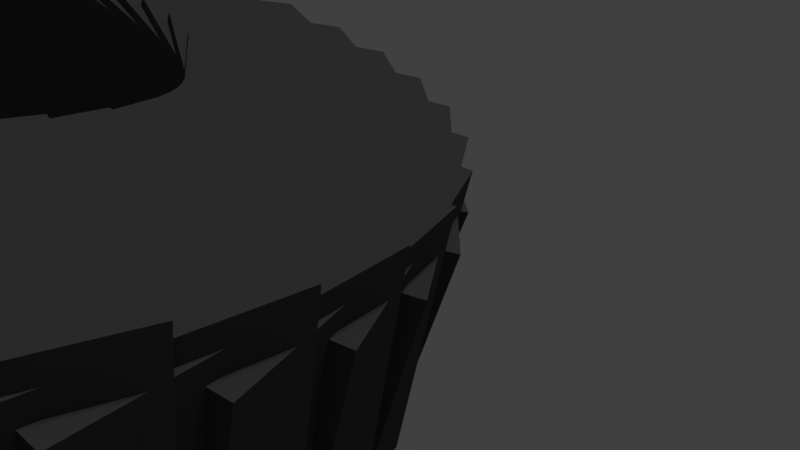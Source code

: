 # Source: stairsAttempt2.blend  (saved by Blender 2.71.0; exported with 4.5.12 LTS)
import bpy
from mathutils import Matrix  # noqa: F401  (used for matrix-valued properties, if any)

bpy.ops.wm.read_factory_settings(use_empty=True)
scene = bpy.context.scene
scene.name = 'Scene'

# ---- collections
col_collection_1 = bpy.data.collections.new('Collection 1'); scene.collection.children.link(col_collection_1)

# ---- materials (node trees are filled in below, after node groups)
mat_material = bpy.data.materials.new('Material')
mat_material.alpha_threshold = 0.0
mat_material.use_transparent_shadow = False
mat_material.diffuse_color = (0.07724, 0.07724, 0.07724, 1.0)
mat_material.roughness = 0.5
mat_material.specular_intensity = 0.21
mat_material.line_color = (0.0, 0.0, 0.0, 1.0)

# ---- material node trees

# ---- world
world_world = bpy.data.worlds.new('World'); scene.world = world_world
world_world.color = (0.05088, 0.05088, 0.05088)
world_world.use_sun_shadow = False
world_world.sun_shadow_jitter_overblur = 0.0
world_world.cycles.sampling_method = 'MANUAL'
world_world.cycles.sample_map_resolution = 256

# ---- cameras
cam_camera = bpy.data.cameras.new('Camera')
cam_camera.clip_end = 100.0
cam_camera.lens = 35.0
cam_camera.sensor_width = 32.0
cam_camera.sensor_height = 18.0
cam_camera.ortho_scale = 7.314
cam_camera.dof.focus_distance = 0.0
cam_camera.dof.aperture_fstop = 128.0

# ---- lights
light_sun = bpy.data.lights.new('Sun', 'SUN')
light_sun.transmission_factor = 0.0
light_sun.angle = 0.1993
light_sun.energy = 0.75
light_sun.shadow_buffer_clip_start = 0.5
light_sun.shadow_soft_size = 0.1
light_sun.shadow_cascade_max_distance = 1000.0
light_sun.cycles.use_multiple_importance_sampling = False

# ---- meshes
me_cube = bpy.data.meshes.new('Cube')
me_cube.from_pydata([(4.226, 1.178, -0.7832), (4.226, -0.7832, -1.178), (2.226, -0.7832, -1.178), (2.226, 1.178, -0.7832), (4.226, 0.7832, 1.178), (4.226, -1.178, 0.7832), (2.226, -1.178, 0.7832), (2.226, 0.7832, 1.178), (4.366, 0.4258, -0.7832), (4.026, -1.505, -1.178), (2.056, -1.158, -1.178), (2.397, 0.7731, -0.7832), (4.298, 0.03749, 1.178), (3.957, -1.893, 0.7832), (1.988, -1.546, 0.7832), (2.328, 0.3848, 1.178), (4.374, -0.3389, -0.7832), (3.703, -2.181, -1.178), (1.824, -1.497, -1.178), (2.495, 0.3451, -0.7832), (4.239, -0.7094, 1.178), (3.568, -2.552, 0.7832), (1.689, -1.868, 0.7832), (2.36, -0.02536, 1.178), (4.249, -1.093, -0.7832), (3.268, -2.791, -1.178), (1.536, -1.791, -1.178), (2.517, -0.09328, -0.7832), (4.052, -1.435, 1.178), (3.071, -3.133, 0.7832), (1.339, -2.133, 0.7832), (2.319, -0.4347, 1.178), (3.994, -1.814, -0.7832), (2.734, -3.316, -1.178), (1.202, -2.031, -1.178), (2.462, -0.5289, -0.7832), (3.741, -2.116, 1.178), (2.48, -3.618, 0.7832), (0.9484, -2.333, 0.7832), (2.209, -0.8309, 1.178), (3.618, -2.48, -0.7832), (2.116, -3.741, -1.178), (0.8309, -2.209, -1.178), (2.333, -0.9484, -0.7832), (3.316, -2.734, 1.178), (1.814, -3.994, 0.7832), (0.5289, -2.462, 0.7832), (2.031, -1.202, 1.178), (3.133, -3.071, -0.7832), (1.435, -4.052, -1.178), (0.4347, -2.319, -1.178), (2.133, -1.339, -0.7832), (2.791, -3.268, 1.178), (1.093, -4.249, 0.7832), (0.09328, -2.517, 0.7832), (1.791, -1.536, 1.178), (2.552, -3.568, -0.7832), (0.7094, -4.239, -1.178), (0.02535, -2.36, -1.178), (1.868, -1.689, -0.7832), (2.181, -3.703, 1.178), (0.3389, -4.374, 0.7832), (-0.3451, -2.495, 0.7832), (1.497, -1.824, 1.178), (1.893, -3.957, -0.7832), (-0.03749, -4.298, -1.178), (-0.3848, -2.328, -1.178), (1.546, -1.988, -0.7832), (1.505, -4.026, 1.178), (-0.4258, -4.366, 0.7832), (-0.7731, -2.397, 0.7832), (1.158, -2.056, 1.178), (1.178, -4.226, -0.7832), (-0.7832, -4.226, -1.178), (-0.7832, -2.226, -1.178), (1.178, -2.226, -0.7832), (0.7832, -4.226, 1.178), (-1.178, -4.226, 0.7832), (-1.178, -2.226, 0.7832), (0.7832, -2.226, 1.178), (0.4258, -4.366, -0.7832), (-1.505, -4.026, -1.178), (-1.158, -2.056, -1.178), (0.7731, -2.397, -0.7832), (0.03749, -4.298, 1.178), (-1.893, -3.957, 0.7832), (-1.546, -1.988, 0.7832), (0.3848, -2.328, 1.178), (-0.3389, -4.374, -0.7832), (-2.181, -3.703, -1.178), (-1.497, -1.824, -1.178), (0.3451, -2.495, -0.7832), (-0.7094, -4.239, 1.178), (-2.552, -3.568, 0.7832), (-1.868, -1.689, 0.7832), (-0.02536, -2.36, 1.178), (-1.093, -4.249, -0.7832), (-2.791, -3.268, -1.178), (-1.791, -1.536, -1.178), (-0.09329, -2.517, -0.7832), (-1.435, -4.052, 1.178), (-3.133, -3.071, 0.7832), (-2.133, -1.339, 0.7832), (-0.4347, -2.319, 1.178), (-1.814, -3.994, -0.7832), (-3.316, -2.734, -1.178), (-2.031, -1.202, -1.178), (-0.5289, -2.462, -0.7832), (-2.116, -3.741, 1.178), (-3.618, -2.48, 0.7832), (-2.333, -0.9484, 0.7832), (-0.8309, -2.209, 1.178), (-2.48, -3.618, -0.7832), (-3.741, -2.116, -1.178), (-2.209, -0.8309, -1.178), (-0.9484, -2.333, -0.7832), (-2.734, -3.316, 1.178), (-3.994, -1.814, 0.7832), (-2.462, -0.5289, 0.7832), (-1.202, -2.031, 1.178), (-3.071, -3.133, -0.7832), (-4.052, -1.435, -1.178), (-2.319, -0.4347, -1.178), (-1.339, -2.133, -0.7832), (-3.268, -2.791, 1.178), (-4.249, -1.093, 0.7832), (-2.517, -0.09328, 0.7832), (-1.536, -1.791, 1.178), (-3.568, -2.552, -0.7832), (-4.239, -0.7094, -1.178), (-2.36, -0.02536, -1.178), (-1.689, -1.868, -0.7832), (-3.703, -2.181, 1.178), (-4.374, -0.3389, 0.7832), (-2.495, 0.3451, 0.7832), (-1.824, -1.497, 1.178), (-3.957, -1.893, -0.7832), (-4.298, 0.03749, -1.178), (-2.328, 0.3848, -1.178), (-1.988, -1.546, -0.7832), (-4.026, -1.505, 1.178), (-4.366, 0.4258, 0.7832), (-2.397, 0.7731, 0.7832), (-2.056, -1.158, 1.178), (-4.226, -1.178, -0.7832), (-4.226, 0.7832, -1.178), (-2.226, 0.7832, -1.178), (-2.226, -1.178, -0.7832), (-4.226, -0.7832, 1.178), (-4.226, 1.178, 0.7832), (-2.226, 1.178, 0.7832), (-2.226, -0.7832, 1.178), (-4.366, -0.4258, -0.7832), (-4.026, 1.505, -1.178), (-2.056, 1.158, -1.178), (-2.397, -0.7731, -0.7832), (-4.298, -0.03749, 1.178), (-3.957, 1.893, 0.7832), (-1.988, 1.546, 0.7832), (-2.328, -0.3848, 1.178), (-4.374, 0.3389, -0.7832), (-3.703, 2.181, -1.178), (-1.824, 1.497, -1.178), (-2.495, -0.3451, -0.7832), (-4.239, 0.7094, 1.178), (-3.568, 2.552, 0.7832), (-1.689, 1.868, 0.7832), (-2.36, 0.02536, 1.178), (-4.249, 1.093, -0.7832), (-3.268, 2.791, -1.178), (-1.536, 1.791, -1.178), (-2.517, 0.09329, -0.7832), (-4.052, 1.435, 1.178), (-3.071, 3.133, 0.7832), (-1.339, 2.133, 0.7832), (-2.319, 0.4347, 1.178), (-3.994, 1.814, -0.7832), (-2.734, 3.316, -1.178), (-1.202, 2.031, -1.178), (-2.462, 0.5289, -0.7832), (-3.741, 2.116, 1.178), (-2.48, 3.618, 0.7832), (-0.9484, 2.333, 0.7832), (-2.209, 0.8309, 1.178), (-3.618, 2.48, -0.7832), (-2.116, 3.741, -1.178), (-0.8309, 2.209, -1.178), (-2.333, 0.9484, -0.7832), (-3.316, 2.734, 1.178), (-1.814, 3.994, 0.7832), (-0.5289, 2.462, 0.7832), (-2.031, 1.202, 1.178), (-3.133, 3.071, -0.7832), (-1.435, 4.052, -1.178), (-0.4347, 2.319, -1.178), (-2.133, 1.339, -0.7832), (-2.791, 3.268, 1.178), (-1.093, 4.249, 0.7832), (-0.09329, 2.517, 0.7832), (-1.791, 1.536, 1.178), (-2.552, 3.568, -0.7832), (-0.7094, 4.239, -1.178), (-0.02536, 2.36, -1.178), (-1.868, 1.689, -0.7832), (-2.181, 3.703, 1.178), (-0.3389, 4.374, 0.7832), (0.3451, 2.495, 0.7832), (-1.497, 1.824, 1.178), (-1.893, 3.957, -0.7832), (0.03749, 4.298, -1.178), (0.3848, 2.328, -1.178), (-1.546, 1.988, -0.7832), (-1.505, 4.026, 1.178), (0.4258, 4.366, 0.7832), (0.7731, 2.397, 0.7832), (-1.158, 2.056, 1.178), (-1.178, 4.226, -0.7832), (0.7832, 4.226, -1.178), (0.7832, 2.226, -1.178), (-1.178, 2.226, -0.7832), (-0.7832, 4.226, 1.178), (1.178, 4.226, 0.7832), (1.178, 2.226, 0.7832), (-0.7832, 2.226, 1.178), (-0.4258, 4.366, -0.7832), (1.505, 4.026, -1.178), (1.158, 2.056, -1.178), (-0.7731, 2.397, -0.7832), (-0.03749, 4.298, 1.178), (1.893, 3.957, 0.7832), (1.546, 1.988, 0.7832), (-0.3848, 2.328, 1.178), (0.3389, 4.374, -0.7832), (2.181, 3.703, -1.178), (1.497, 1.824, -1.178), (-0.3451, 2.495, -0.7832), (0.7094, 4.239, 1.178), (2.552, 3.568, 0.7832), (1.868, 1.689, 0.7832), (0.02536, 2.36, 1.178), (1.093, 4.249, -0.7832), (2.791, 3.268, -1.178), (1.791, 1.536, -1.178), (0.09328, 2.517, -0.7832), (1.435, 4.052, 1.178), (3.133, 3.071, 0.7832), (2.133, 1.339, 0.7832), (0.4347, 2.319, 1.178), (1.814, 3.994, -0.7832), (3.316, 2.734, -1.178), (2.031, 1.202, -1.178), (0.5289, 2.462, -0.7832), (2.116, 3.741, 1.178), (3.618, 2.48, 0.7832), (2.333, 0.9484, 0.7832), (0.8309, 2.209, 1.178), (2.48, 3.618, -0.7832), (3.741, 2.116, -1.178), (2.209, 0.8309, -1.178), (0.9484, 2.333, -0.7832), (2.734, 3.316, 1.178), (3.994, 1.814, 0.7832), (2.462, 0.5289, 0.7832), (1.202, 2.031, 1.178), (3.071, 3.133, -0.7832), (4.052, 1.435, -1.178), (2.319, 0.4347, -1.178), (1.339, 2.133, -0.7832), (3.268, 2.791, 1.178), (4.249, 1.093, 0.7832), (2.517, 0.09328, 0.7832), (1.536, 1.791, 1.178), (3.568, 2.552, -0.7832), (4.239, 0.7094, -1.178), (2.36, 0.02536, -1.178), (1.689, 1.868, -0.7832), (3.703, 2.181, 1.178), (4.374, 0.3389, 0.7832), (2.495, -0.3451, 0.7832), (1.824, 1.497, 1.178), (3.957, 1.893, -0.7832), (4.298, -0.0375, -1.178), (2.328, -0.3848, -1.178), (1.988, 1.546, -0.7832), (4.026, 1.505, 1.178), (4.366, -0.4258, 0.7832), (2.397, -0.7731, 0.7832), (2.056, 1.158, 1.178)], [], [(0, 3, 2, 1), (4, 5, 6, 7), (0, 1, 5, 4), (1, 2, 6, 5), (2, 3, 7, 6), (4, 7, 3, 0), (8, 11, 10, 9), (12, 13, 14, 15), (8, 9, 13, 12), (9, 10, 14, 13), (10, 11, 15, 14), (12, 15, 11, 8), (16, 19, 18, 17), (20, 21, 22, 23), (16, 17, 21, 20), (17, 18, 22, 21), (18, 19, 23, 22), (20, 23, 19, 16), (24, 27, 26, 25), (28, 29, 30, 31), (24, 25, 29, 28), (25, 26, 30, 29), (26, 27, 31, 30), (28, 31, 27, 24), (32, 35, 34, 33), (36, 37, 38, 39), (32, 33, 37, 36), (33, 34, 38, 37), (34, 35, 39, 38), (36, 39, 35, 32), (40, 43, 42, 41), (44, 45, 46, 47), (40, 41, 45, 44), (41, 42, 46, 45), (42, 43, 47, 46), (44, 47, 43, 40), (48, 51, 50, 49), (52, 53, 54, 55), (48, 49, 53, 52), (49, 50, 54, 53), (50, 51, 55, 54), (52, 55, 51, 48), (56, 59, 58, 57), (60, 61, 62, 63), (56, 57, 61, 60), (57, 58, 62, 61), (58, 59, 63, 62), (60, 63, 59, 56), (64, 67, 66, 65), (68, 69, 70, 71), (64, 65, 69, 68), (65, 66, 70, 69), (66, 67, 71, 70), (68, 71, 67, 64), (72, 75, 74, 73), (76, 77, 78, 79), (72, 73, 77, 76), (73, 74, 78, 77), (74, 75, 79, 78), (76, 79, 75, 72), (80, 83, 82, 81), (84, 85, 86, 87), (80, 81, 85, 84), (81, 82, 86, 85), (82, 83, 87, 86), (84, 87, 83, 80), (88, 91, 90, 89), (92, 93, 94, 95), (88, 89, 93, 92), (89, 90, 94, 93), (90, 91, 95, 94), (92, 95, 91, 88), (96, 99, 98, 97), (100, 101, 102, 103), (96, 97, 101, 100), (97, 98, 102, 101), (98, 99, 103, 102), (100, 103, 99, 96), (104, 107, 106, 105), (108, 109, 110, 111), (104, 105, 109, 108), (105, 106, 110, 109), (106, 107, 111, 110), (108, 111, 107, 104), (112, 115, 114, 113), (116, 117, 118, 119), (112, 113, 117, 116), (113, 114, 118, 117), (114, 115, 119, 118), (116, 119, 115, 112), (120, 123, 122, 121), (124, 125, 126, 127), (120, 121, 125, 124), (121, 122, 126, 125), (122, 123, 127, 126), (124, 127, 123, 120), (128, 131, 130, 129), (132, 133, 134, 135), (128, 129, 133, 132), (129, 130, 134, 133), (130, 131, 135, 134), (132, 135, 131, 128), (136, 139, 138, 137), (140, 141, 142, 143), (136, 137, 141, 140), (137, 138, 142, 141), (138, 139, 143, 142), (140, 143, 139, 136), (144, 147, 146, 145), (148, 149, 150, 151), (144, 145, 149, 148), (145, 146, 150, 149), (146, 147, 151, 150), (148, 151, 147, 144), (152, 155, 154, 153), (156, 157, 158, 159), (152, 153, 157, 156), (153, 154, 158, 157), (154, 155, 159, 158), (156, 159, 155, 152), (160, 163, 162, 161), (164, 165, 166, 167), (160, 161, 165, 164), (161, 162, 166, 165), (162, 163, 167, 166), (164, 167, 163, 160), (168, 171, 170, 169), (172, 173, 174, 175), (168, 169, 173, 172), (169, 170, 174, 173), (170, 171, 175, 174), (172, 175, 171, 168), (176, 179, 178, 177), (180, 181, 182, 183), (176, 177, 181, 180), (177, 178, 182, 181), (178, 179, 183, 182), (180, 183, 179, 176), (184, 187, 186, 185), (188, 189, 190, 191), (184, 185, 189, 188), (185, 186, 190, 189), (186, 187, 191, 190), (188, 191, 187, 184), (192, 195, 194, 193), (196, 197, 198, 199), (192, 193, 197, 196), (193, 194, 198, 197), (194, 195, 199, 198), (196, 199, 195, 192), (200, 203, 202, 201), (204, 205, 206, 207), (200, 201, 205, 204), (201, 202, 206, 205), (202, 203, 207, 206), (204, 207, 203, 200), (208, 211, 210, 209), (212, 213, 214, 215), (208, 209, 213, 212), (209, 210, 214, 213), (210, 211, 215, 214), (212, 215, 211, 208), (216, 219, 218, 217), (220, 221, 222, 223), (216, 217, 221, 220), (217, 218, 222, 221), (218, 219, 223, 222), (220, 223, 219, 216), (224, 227, 226, 225), (228, 229, 230, 231), (224, 225, 229, 228), (225, 226, 230, 229), (226, 227, 231, 230), (228, 231, 227, 224), (232, 235, 234, 233), (236, 237, 238, 239), (232, 233, 237, 236), (233, 234, 238, 237), (234, 235, 239, 238), (236, 239, 235, 232), (240, 243, 242, 241), (244, 245, 246, 247), (240, 241, 245, 244), (241, 242, 246, 245), (242, 243, 247, 246), (244, 247, 243, 240), (248, 251, 250, 249), (252, 253, 254, 255), (248, 249, 253, 252), (249, 250, 254, 253), (250, 251, 255, 254), (252, 255, 251, 248), (256, 259, 258, 257), (260, 261, 262, 263), (256, 257, 261, 260), (257, 258, 262, 261), (258, 259, 263, 262), (260, 263, 259, 256), (264, 267, 266, 265), (268, 269, 270, 271), (264, 265, 269, 268), (265, 266, 270, 269), (266, 267, 271, 270), (268, 271, 267, 264), (272, 275, 274, 273), (276, 277, 278, 279), (272, 273, 277, 276), (273, 274, 278, 277), (274, 275, 279, 278), (276, 279, 275, 272), (280, 283, 282, 281), (284, 285, 286, 287), (280, 281, 285, 284), (281, 282, 286, 285), (282, 283, 287, 286), (284, 287, 283, 280)])
me_cube.materials.append(mat_material)
me_cube.use_remesh_preserve_volume = False
me_cube.use_remesh_preserve_attributes = False
me_cube.use_mirror_vertex_groups = False
me_cube.update()

# ---- objects
ob_sun = bpy.data.objects.new('Sun', light_sun)
ob_cube = bpy.data.objects.new('Cube', me_cube)
ob_camera = bpy.data.objects.new('Camera', cam_camera)

# ---- transforms, parenting, visibility, modifiers, constraints
ob_sun.location = (0.0, 0.0, 8.937)
ob_sun.lineart.crease_threshold = 0.0
ob_cube.location = (2.384e-06, -1.882e-07, -9.644e-08)
ob_cube.lock_rotations_4d = False
ob_cube.empty_display_type = 'ARROWS'
ob_cube.lineart.crease_threshold = 0.0
ob_camera.location = (-0.3783, -6.751, 2.882)
ob_camera.rotation_euler = (1.169, -0.2703, -0.5661)
ob_camera.lock_rotations_4d = False
ob_camera.empty_display_type = 'ARROWS'
ob_camera.color = (0.0, 0.0, 0.0, 0.0)
ob_camera.display_type = 'WIRE'
ob_camera.lineart.crease_threshold = 0.0

# ---- collection membership
col_collection_1.objects.link(ob_sun)
col_collection_1.objects.link(ob_cube)
col_collection_1.objects.link(ob_camera)

# ---- scene / render settings (as saved in the file)
scene.camera = ob_camera
scene.frame_start = 1; scene.frame_end = 250; scene.frame_set(1)
scene.render.engine = 'BLENDER_EEVEE_NEXT'
scene.render.resolution_percentage = 50
scene.render.dither_intensity = 0.0
scene.cycles.use_denoising = False
scene.cycles.samples = 10
scene.cycles.sampling_pattern = 'TABULATED_SOBOL'
scene.cycles.light_sampling_threshold = 0.0
scene.cycles.use_adaptive_sampling = False
scene.cycles.use_light_tree = False
scene.cycles.blur_glossy = 0.0
scene.cycles.volume_bounces = 1
scene.cycles.pixel_filter_type = 'GAUSSIAN'
scene.cycles.sample_clamp_indirect = 0.0
scene.view_settings.view_transform = 'Standard'
bpy.context.view_layer.update()
